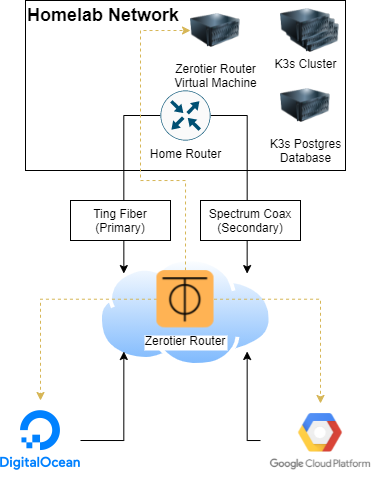

The diagram above was exported from draw.io. Its source (the exported page's mxGraphModel, read from the mxfile embedded in the PNG):
<mxGraphModel dx="446" dy="635" grid="1" gridSize="10" guides="1" tooltips="1" connect="1" arrows="1" fold="1" page="1" pageScale="1" pageWidth="1100" pageHeight="850" background="none" math="0" shadow="0">
  <root>
    <mxCell id="0" />
    <mxCell id="1" parent="0" />
    <mxCell id="m6nlGjWS8rZfXjvVM3Yk-8" value="&lt;font style=&quot;font-size: 18px&quot;&gt;&lt;b&gt;Homelab Network&lt;br&gt;&lt;/b&gt;&lt;/font&gt;&lt;br&gt;&lt;br&gt;&lt;br&gt;&lt;br&gt;&lt;br&gt;&lt;br&gt;&lt;br&gt;&lt;br&gt;&lt;br&gt;&lt;br&gt;" style="rounded=0;whiteSpace=wrap;html=1;align=left;" vertex="1" parent="1">
      <mxGeometry x="165" y="80" width="320" height="170" as="geometry" />
    </mxCell>
    <mxCell id="m6nlGjWS8rZfXjvVM3Yk-9" style="edgeStyle=orthogonalEdgeStyle;rounded=0;orthogonalLoop=1;jettySize=auto;html=1;exitX=0;exitY=0.5;exitDx=0;exitDy=0;exitPerimeter=0;entryX=0;entryY=0;entryDx=0;entryDy=0;" edge="1" parent="1" source="m6nlGjWS8rZfXjvVM3Yk-1" target="m6nlGjWS8rZfXjvVM3Yk-2">
      <mxGeometry relative="1" as="geometry">
        <Array as="points">
          <mxPoint x="263" y="195" />
        </Array>
      </mxGeometry>
    </mxCell>
    <mxCell id="m6nlGjWS8rZfXjvVM3Yk-10" style="edgeStyle=orthogonalEdgeStyle;rounded=0;orthogonalLoop=1;jettySize=auto;html=1;exitX=1;exitY=0.5;exitDx=0;exitDy=0;exitPerimeter=0;entryX=1;entryY=0;entryDx=0;entryDy=0;" edge="1" parent="1" source="m6nlGjWS8rZfXjvVM3Yk-1" target="m6nlGjWS8rZfXjvVM3Yk-2">
      <mxGeometry relative="1" as="geometry" />
    </mxCell>
    <mxCell id="m6nlGjWS8rZfXjvVM3Yk-1" value="Home Router" style="points=[[0.5,0,0],[1,0.5,0],[0.5,1,0],[0,0.5,0],[0.145,0.145,0],[0.8555,0.145,0],[0.855,0.8555,0],[0.145,0.855,0]];verticalLabelPosition=bottom;html=1;verticalAlign=top;aspect=fixed;align=center;pointerEvents=1;shape=mxgraph.cisco19.rect;prIcon=router;fillColor=#FAFAFA;strokeColor=#005073;" vertex="1" parent="1">
      <mxGeometry x="300" y="170" width="50" height="50" as="geometry" />
    </mxCell>
    <mxCell id="m6nlGjWS8rZfXjvVM3Yk-2" value="" style="aspect=fixed;perimeter=ellipsePerimeter;html=1;align=center;shadow=0;dashed=0;spacingTop=3;image;image=img/lib/active_directory/internet_cloud.svg;" vertex="1" parent="1">
      <mxGeometry x="237.7" y="337.03" width="174.6" height="110" as="geometry" />
    </mxCell>
    <mxCell id="m6nlGjWS8rZfXjvVM3Yk-6" style="edgeStyle=orthogonalEdgeStyle;rounded=0;orthogonalLoop=1;jettySize=auto;html=1;exitX=0;exitY=0.5;exitDx=0;exitDy=0;entryX=0.5;entryY=0;entryDx=0;entryDy=0;dashed=1;fillColor=#fff2cc;strokeColor=#d6b656;" edge="1" parent="1" source="m6nlGjWS8rZfXjvVM3Yk-3" target="m6nlGjWS8rZfXjvVM3Yk-4">
      <mxGeometry relative="1" as="geometry" />
    </mxCell>
    <mxCell id="m6nlGjWS8rZfXjvVM3Yk-7" value="" style="edgeStyle=orthogonalEdgeStyle;rounded=0;orthogonalLoop=1;jettySize=auto;html=1;exitX=1;exitY=0.5;exitDx=0;exitDy=0;entryX=0.5;entryY=0;entryDx=0;entryDy=0;dashed=1;fillColor=#fff2cc;strokeColor=#d6b656;" edge="1" parent="1" source="m6nlGjWS8rZfXjvVM3Yk-3" target="m6nlGjWS8rZfXjvVM3Yk-5">
      <mxGeometry relative="1" as="geometry">
        <Array as="points">
          <mxPoint x="460" y="379" />
        </Array>
      </mxGeometry>
    </mxCell>
    <mxCell id="m6nlGjWS8rZfXjvVM3Yk-23" style="edgeStyle=orthogonalEdgeStyle;rounded=0;orthogonalLoop=1;jettySize=auto;html=1;exitX=0.5;exitY=0;exitDx=0;exitDy=0;entryX=0;entryY=0.5;entryDx=0;entryDy=0;dashed=1;fillColor=#fff2cc;strokeColor=#d6b656;" edge="1" parent="1" source="m6nlGjWS8rZfXjvVM3Yk-3" target="m6nlGjWS8rZfXjvVM3Yk-20">
      <mxGeometry relative="1" as="geometry">
        <Array as="points">
          <mxPoint x="325" y="260" />
          <mxPoint x="280" y="260" />
          <mxPoint x="280" y="110" />
        </Array>
      </mxGeometry>
    </mxCell>
    <mxCell id="m6nlGjWS8rZfXjvVM3Yk-3" value="Zerotier Router" style="shape=image;verticalLabelPosition=bottom;labelBackgroundColor=#ffffff;verticalAlign=top;aspect=fixed;imageAspect=0;image=https://lever-client-logos.s3-us-west-2.amazonaws.com/5c7476fd-aeb6-45e5-a9d6-251634be6932-1594786526731.png;" vertex="1" parent="1">
      <mxGeometry x="296.44" y="349.99999999999994" width="57.12" height="57.45" as="geometry" />
    </mxCell>
    <mxCell id="m6nlGjWS8rZfXjvVM3Yk-24" style="edgeStyle=orthogonalEdgeStyle;rounded=0;orthogonalLoop=1;jettySize=auto;html=1;exitX=1;exitY=0.5;exitDx=0;exitDy=0;entryX=0;entryY=1;entryDx=0;entryDy=0;" edge="1" parent="1" source="m6nlGjWS8rZfXjvVM3Yk-4" target="m6nlGjWS8rZfXjvVM3Yk-2">
      <mxGeometry relative="1" as="geometry" />
    </mxCell>
    <mxCell id="m6nlGjWS8rZfXjvVM3Yk-4" value="" style="shape=image;verticalLabelPosition=bottom;labelBackgroundColor=#ffffff;verticalAlign=top;aspect=fixed;imageAspect=0;image=https://upload.wikimedia.org/wikipedia/commons/thumb/f/ff/DigitalOcean_logo.svg/1280px-DigitalOcean_logo.svg.png;" vertex="1" parent="1">
      <mxGeometry x="140" y="480" width="80" height="80" as="geometry" />
    </mxCell>
    <mxCell id="m6nlGjWS8rZfXjvVM3Yk-25" style="edgeStyle=orthogonalEdgeStyle;rounded=0;orthogonalLoop=1;jettySize=auto;html=1;entryX=1;entryY=1;entryDx=0;entryDy=0;" edge="1" parent="1" source="m6nlGjWS8rZfXjvVM3Yk-5" target="m6nlGjWS8rZfXjvVM3Yk-2">
      <mxGeometry relative="1" as="geometry">
        <Array as="points">
          <mxPoint x="387" y="520" />
        </Array>
      </mxGeometry>
    </mxCell>
    <mxCell id="m6nlGjWS8rZfXjvVM3Yk-5" value="" style="shape=image;verticalLabelPosition=bottom;labelBackgroundColor=#ffffff;verticalAlign=top;aspect=fixed;imageAspect=0;image=https://www.serviops.ca/wp-content/uploads/2015/07/Google-Cloud-Platform-GCP-Logo.png;" vertex="1" parent="1">
      <mxGeometry x="400" y="482.96" width="120" height="74.08" as="geometry" />
    </mxCell>
    <mxCell id="m6nlGjWS8rZfXjvVM3Yk-12" value="Ting Fiber&lt;br&gt;(Primary)" style="rounded=0;whiteSpace=wrap;html=1;" vertex="1" parent="1">
      <mxGeometry x="210" y="280" width="100" height="40" as="geometry" />
    </mxCell>
    <mxCell id="m6nlGjWS8rZfXjvVM3Yk-13" value="Spectrum Coax (Secondary)" style="rounded=0;whiteSpace=wrap;html=1;" vertex="1" parent="1">
      <mxGeometry x="340" y="280" width="100" height="40" as="geometry" />
    </mxCell>
    <mxCell id="m6nlGjWS8rZfXjvVM3Yk-19" value="" style="image;html=1;image=img/lib/clip_art/computers/Server_128x128.png" vertex="1" parent="1">
      <mxGeometry x="429" y="90" width="50" height="50" as="geometry" />
    </mxCell>
    <mxCell id="m6nlGjWS8rZfXjvVM3Yk-17" value="" style="image;html=1;image=img/lib/clip_art/computers/Server_128x128.png" vertex="1" parent="1">
      <mxGeometry x="425" y="85" width="50" height="50" as="geometry" />
    </mxCell>
    <mxCell id="m6nlGjWS8rZfXjvVM3Yk-14" value="K3s Cluster" style="image;html=1;image=img/lib/clip_art/computers/Server_128x128.png" vertex="1" parent="1">
      <mxGeometry x="420" y="80" width="50" height="50" as="geometry" />
    </mxCell>
    <mxCell id="m6nlGjWS8rZfXjvVM3Yk-15" value="K3s Postgres&lt;br&gt;Database" style="image;html=1;image=img/lib/clip_art/computers/Server_128x128.png" vertex="1" parent="1">
      <mxGeometry x="420" y="160" width="50" height="50" as="geometry" />
    </mxCell>
    <mxCell id="m6nlGjWS8rZfXjvVM3Yk-20" value="Zerotier Router&lt;br&gt;Virtual Machine" style="image;html=1;image=img/lib/clip_art/computers/Server_128x128.png" vertex="1" parent="1">
      <mxGeometry x="330" y="85" width="50" height="50" as="geometry" />
    </mxCell>
  </root>
</mxGraphModel>